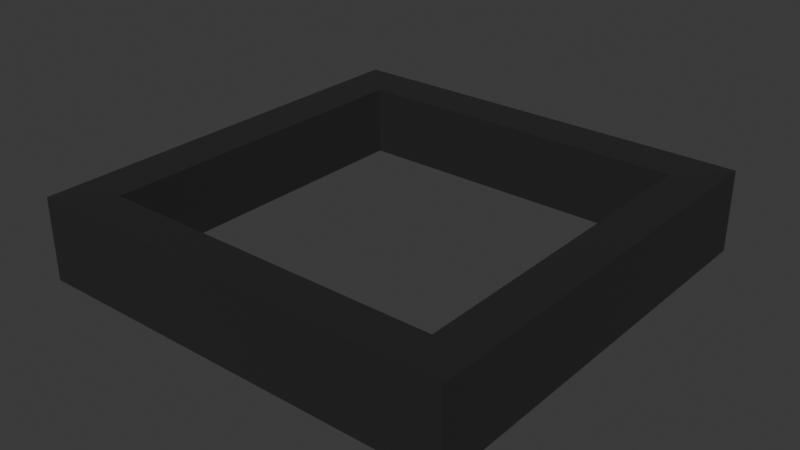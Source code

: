 # Source: UpperDoorHole.blend  (saved by Blender 5.0.119; exported with 4.5.12 LTS)
import bpy
from mathutils import Matrix  # noqa: F401  (used for matrix-valued properties, if any)

bpy.ops.wm.read_factory_settings(use_empty=True)
scene = bpy.context.scene
scene.name = 'Scene'

# ---- collections
col_collection = bpy.data.collections.new('Collection'); scene.collection.children.link(col_collection)

# ---- images (referenced by path relative to the original .blend; pixels are not part of the script)
import os
ASSET_DIR = os.environ.get("B2B_ASSET_DIR", "")  # directory of the original .blend (textures are referenced by path, not embedded)
HERE = os.path.dirname(os.path.abspath(__file__))  # packed textures are extracted next to this script under _unpacked/

def load_image(name, relpath, width, height, colorspace="sRGB"):
    """Load a texture the original file referenced (path relative to the .blend, or extracted next to this script)."""
    p = next((c for c in (os.path.join(HERE, relpath), os.path.join(ASSET_DIR, relpath)) if relpath and os.path.exists(c)), "")
    if p:
        img = bpy.data.images.load(p, check_existing=True)
        img.name = name
    else:  # same state as the original file: an image datablock whose file is absent (Cycles renders it pink)
        img = bpy.data.images.new(name, width, height)
        img.source = "FILE"
        img.filepath = "//" + (relpath or name)
    img.colorspace_settings.name = colorspace
    return img
img_lightning_png = load_image('Lightning.png', 'Lightning.png', 1024, 1024, 'sRGB')

# ---- materials (node trees are filled in below, after node groups)
mat_metal = bpy.data.materials.new('metal')

# ---- material node trees
mat_metal.use_nodes = True; mat_metal.node_tree.nodes.clear()
_N = mat_metal.node_tree.nodes; _L = mat_metal.node_tree.links
n0 = _N.new('ShaderNodeBsdfPrincipled'); n0.name = 'Principled BSDF'; n0.location = (-190, 100)
n0.inputs[0].default_value = (0.0347, 0.0347, 0.0347, 1.0)
n0.inputs[1].default_value = 0.6045
n1 = _N.new('ShaderNodeOutputMaterial'); n1.name = 'Material Output'; n1.location = (210, 100)
n2 = _N.new('ShaderNodeTexImage'); n2.name = 'Image Texture'; n2.location = (-757, 59)
n2.image = img_lightning_png
n3 = _N.new('ShaderNodeValToRGB'); n3.name = 'Color Ramp'; n3.location = (-470, 106)
while len(n3.color_ramp.elements) > 1: n3.color_ramp.elements.remove(n3.color_ramp.elements[-1])
n3.color_ramp.elements[0].position = 0.0; n3.color_ramp.elements[0].color = (1.0, 1.0, 1.0, 1.0)
_e = n3.color_ramp.elements.new(1.0); _e.color = (0.6361, 0.6361, 0.6361, 1.0)
_L.new(n0.outputs[0], n1.inputs[0])
_L.new(n3.outputs[0], n0.inputs[2])
_L.new(n2.outputs[0], n3.inputs[0])
n1.is_active_output = True

# ---- world
world_world = bpy.data.worlds.new('World'); scene.world = world_world
world_world.use_nodes = True; world_world.node_tree.nodes.clear()
_N = world_world.node_tree.nodes; _L = world_world.node_tree.links
n0 = _N.new('ShaderNodeOutputWorld'); n0.name = 'World Output'; n0.location = (200, 100)
n1 = _N.new('ShaderNodeBackground'); n1.name = 'Background'; n1.location = (-200, 100)
n1.inputs[0].default_value = (0.05088, 0.05088, 0.05088, 1.0)
_L.new(n1.outputs[0], n0.inputs[0])
n0.is_active_output = True
world_world.color = (0.05088, 0.05088, 0.05088)
world_world.sun_shadow_jitter_overblur = 0.0

# ---- meshes
me_plane = bpy.data.meshes.new('Plane')
me_plane.from_pydata([(-1.039, -1.039, -0.2169), (1.039, -1.039, -0.2169), (-1.039, 1.039, -0.2169), (1.039, 1.039, -0.2169), (-0.8297, -0.8297, 0.1716), (0.8297, -0.8297, 0.1716), (-0.8297, 0.8297, 0.1716), (0.8297, 0.8297, 0.1716), (-1.039, 1.039, 0.1792), (-1.039, -1.039, 0.1792), (1.039, -1.039, 0.1792), (1.039, 1.039, 0.1792), (-0.8297, -0.8297, -0.1709), (0.8297, -0.8297, -0.1709), (-0.8297, 0.8297, -0.1709), (0.8297, 0.8297, -0.1709)], [], [(7, 6, 14, 15), (3, 2, 8, 11), (0, 1, 10, 9), (1, 3, 11, 10), (2, 0, 9, 8), (4, 6, 8, 9), (5, 4, 9, 10), (7, 5, 10, 11), (6, 7, 11, 8), (4, 5, 13, 12), (5, 7, 15, 13), (6, 4, 12, 14), (12, 13, 1, 0), (13, 15, 3, 1), (15, 14, 2, 3), (14, 12, 0, 2)])
_uv = me_plane.uv_layers.new(name='UVMap')
_uv.uv.foreach_set('vector', [0.1458, 0.4498, 0.1461, 0.05063, 0.2283, 0.05052, 0.2283, 0.4498, 0.0001495, 0.4996, 0.0006301, 0.0001495, 0.09586, 0.0003369, 0.09548, 0.5, 0.2801, 0.4996, 0.2806, 0.0001496, 0.3758, 0.0003369, 0.3754, 0.5, 0.8395, 0.5003, 0.8395, 0.9998, 0.7442, 0.9998, 0.7442, 0.5001, 0.5601, 0.4997, 0.5601, 0.0001909, 0.6554, 0.0001603, 0.6554, 0.4999, 0.7056, 0.05036, 0.7057, 0.4496, 0.6554, 0.4999, 0.6554, 0.0001603, 0.426, 0.05063, 0.4258, 0.4498, 0.3754, 0.5, 0.3758, 0.0003369, 0.6939, 0.9496, 0.6939, 0.5504, 0.7442, 0.5001, 0.7442, 0.9998, 0.1461, 0.05063, 0.1458, 0.4498, 0.09548, 0.5, 0.09586, 0.0003369, 0.4258, 0.4498, 0.426, 0.05063, 0.5083, 0.05052, 0.5083, 0.4498, 0.6939, 0.5504, 0.6939, 0.9496, 0.6115, 0.9497, 0.6115, 0.5505, 0.7057, 0.4496, 0.7056, 0.05036, 0.788, 0.05032, 0.7881, 0.4495, 0.5083, 0.4498, 0.5083, 0.05052, 0.5597, 0.0001495, 0.5598, 0.4998, 0.6115, 0.5505, 0.6115, 0.9497, 0.5601, 0.9999, 0.5601, 0.5003, 0.2283, 0.4498, 0.2283, 0.05052, 0.2798, 0.0001495, 0.2798, 0.4998, 0.7881, 0.4495, 0.788, 0.05032, 0.8395, 0.0001495, 0.8395, 0.4997])
me_plane.materials.append(mat_metal)
me_plane.update()

# ---- objects
ob_plane = bpy.data.objects.new('Plane', me_plane)

# ---- transforms, parenting, visibility, modifiers, constraints
ob_plane.location = (-0.8312, 0.0, 0.0)

# ---- collection membership
col_collection.objects.link(ob_plane)

# ---- scene / render settings (as saved in the file)
scene.frame_start = 1; scene.frame_end = 24; scene.frame_set(0)
scene.render.engine = 'BLENDER_EEVEE_NEXT'
scene.render.bake_bias = 0.0
scene.render.bake_samples = 0
scene.cycles.sampling_pattern = 'TABULATED_SOBOL'
scene.eevee.use_volume_custom_range = False
bpy.context.view_layer.update()

# ---- added for rendering (the .blend has no active camera and no usable light): camera, sun
cam_auto = bpy.data.cameras.new('AutoCamera')
cam_auto.lens = 50.0
cam_auto.sensor_width = 36.0
cam_auto.clip_end = 1000.0
ob_auto_camera = bpy.data.objects.new('AutoCamera', cam_auto)
scene.collection.objects.link(ob_auto_camera)
ob_auto_camera.location = (1.91137, -3.29114, 2.17527)
ob_auto_camera.rotation_euler = (1.09748, -7.21219e-08, 0.694738)
scene.camera = ob_auto_camera
light_auto_sun = bpy.data.lights.new('AutoSun', 'SUN')
light_auto_sun.energy = 3.0
light_auto_sun.angle = 0.0523599
ob_auto_sun = bpy.data.objects.new('AutoSun', light_auto_sun)
scene.collection.objects.link(ob_auto_sun)
ob_auto_sun.rotation_euler = (0.872665, 0.174533, 0.523599)
bpy.context.view_layer.update()
